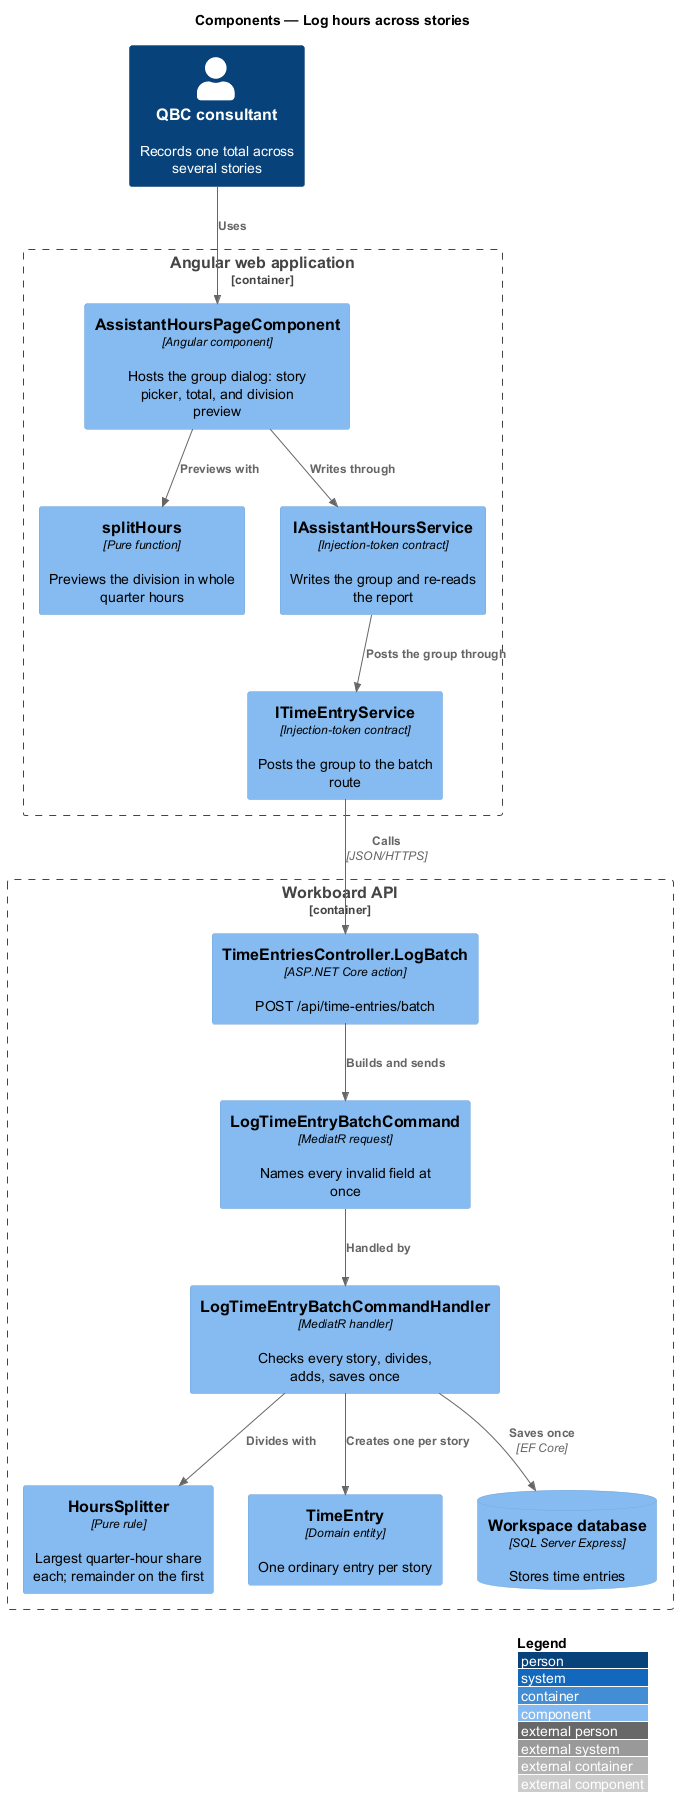

The diagram above was rendered by PlantUML. Its source (embedded in the PNG):
@startuml
!include <C4/C4_Component>
LAYOUT_WITH_LEGEND()
title Components — Log hours across stories

Person(consultant, "QBC consultant", "Records one total across several stories")
Container_Boundary(spa, "Angular web application") {
  Component(page, "AssistantHoursPageComponent", "Angular component", "Hosts the group dialog: story picker, total, and division preview")
  Component(split, "splitHours", "Pure function", "Previews the division in whole quarter hours")
  Component(hours, "IAssistantHoursService", "Injection-token contract", "Writes the group and re-reads the report")
  Component(entries, "ITimeEntryService", "Injection-token contract", "Posts the group to the batch route")
}
Container_Boundary(api, "Workboard API") {
  Component(controller, "TimeEntriesController.LogBatch", "ASP.NET Core action", "POST /api/time-entries/batch")
  Component(command, "LogTimeEntryBatchCommand", "MediatR request", "Names every invalid field at once")
  Component(handler, "LogTimeEntryBatchCommandHandler", "MediatR handler", "Checks every story, divides, adds, saves once")
  Component(splitter, "HoursSplitter", "Pure rule", "Largest quarter-hour share each; remainder on the first")
  Component(domain, "TimeEntry", "Domain entity", "One ordinary entry per story")
  ComponentDb(db, "Workspace database", "SQL Server Express", "Stores time entries")
}

Rel(consultant, page, "Uses")
Rel(page, split, "Previews with")
Rel(page, hours, "Writes through")
Rel(hours, entries, "Posts the group through")
Rel(entries, controller, "Calls", "JSON/HTTPS")
Rel(controller, command, "Builds and sends")
Rel(command, handler, "Handled by")
Rel(handler, splitter, "Divides with")
Rel(handler, domain, "Creates one per story")
Rel(handler, db, "Saves once", "EF Core")
@enduml